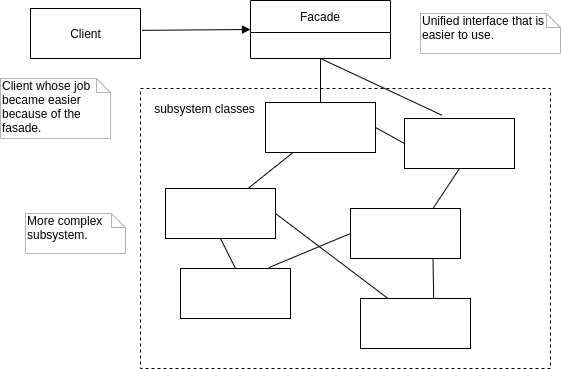

The diagram above was exported from draw.io. Its source (the exported page's mxGraphModel, read from the mxfile embedded in the PNG):
<mxGraphModel dx="1185" dy="573" grid="1" gridSize="10" guides="1" tooltips="1" connect="1" arrows="1" fold="1" page="1" pageScale="1" pageWidth="827" pageHeight="1169" math="0" shadow="0">
  <root>
    <mxCell id="0" />
    <mxCell id="1" parent="0" />
    <mxCell id="2" value="" style="rounded=0;whiteSpace=wrap;html=1;dashed=1;" vertex="1" parent="1">
      <mxGeometry x="150" y="520" width="410" height="280" as="geometry" />
    </mxCell>
    <mxCell id="3" value="Client" style="html=1;" vertex="1" parent="1">
      <mxGeometry x="40" y="440" width="110" height="50" as="geometry" />
    </mxCell>
    <mxCell id="4" value="Facade" style="swimlane;fontStyle=0;childLayout=stackLayout;horizontal=1;startSize=32;fillColor=none;horizontalStack=0;resizeParent=1;resizeParentMax=0;resizeLast=0;collapsible=1;marginBottom=0;" vertex="1" parent="1">
      <mxGeometry x="260" y="432" width="140" height="58" as="geometry" />
    </mxCell>
    <mxCell id="5" value="" style="html=1;verticalAlign=bottom;endArrow=block;entryX=0;entryY=0.5;entryDx=0;entryDy=0;exitX=1.014;exitY=0.437;exitDx=0;exitDy=0;exitPerimeter=0;" edge="1" source="3" target="4" parent="1">
      <mxGeometry width="80" relative="1" as="geometry">
        <mxPoint x="160" y="390" as="sourcePoint" />
        <mxPoint x="256" y="390" as="targetPoint" />
      </mxGeometry>
    </mxCell>
    <mxCell id="6" value="" style="html=1;" vertex="1" parent="1">
      <mxGeometry x="275" y="534" width="110" height="50" as="geometry" />
    </mxCell>
    <mxCell id="7" value="" style="html=1;" vertex="1" parent="1">
      <mxGeometry x="370" y="730" width="110" height="50" as="geometry" />
    </mxCell>
    <mxCell id="8" value="" style="html=1;" vertex="1" parent="1">
      <mxGeometry x="190" y="700" width="110" height="50" as="geometry" />
    </mxCell>
    <mxCell id="9" value="" style="html=1;" vertex="1" parent="1">
      <mxGeometry x="360" y="640" width="110" height="50" as="geometry" />
    </mxCell>
    <mxCell id="10" value="" style="html=1;" vertex="1" parent="1">
      <mxGeometry x="175" y="620" width="110" height="50" as="geometry" />
    </mxCell>
    <mxCell id="11" value="" style="html=1;" vertex="1" parent="1">
      <mxGeometry x="414" y="550" width="110" height="50" as="geometry" />
    </mxCell>
    <mxCell id="12" value="" style="endArrow=none;html=1;entryX=0.5;entryY=1;entryDx=0;entryDy=0;exitX=0.5;exitY=0;exitDx=0;exitDy=0;" edge="1" source="6" target="4" parent="1">
      <mxGeometry width="50" height="50" relative="1" as="geometry">
        <mxPoint x="320" y="660" as="sourcePoint" />
        <mxPoint x="370" y="610" as="targetPoint" />
      </mxGeometry>
    </mxCell>
    <mxCell id="13" value="" style="endArrow=none;html=1;entryX=0.25;entryY=1;entryDx=0;entryDy=0;exitX=0.75;exitY=0;exitDx=0;exitDy=0;" edge="1" source="10" target="6" parent="1">
      <mxGeometry width="50" height="50" relative="1" as="geometry">
        <mxPoint x="330" y="670" as="sourcePoint" />
        <mxPoint x="380" y="620" as="targetPoint" />
      </mxGeometry>
    </mxCell>
    <mxCell id="14" value="" style="endArrow=none;html=1;entryX=0.5;entryY=1;entryDx=0;entryDy=0;exitX=0.34;exitY=-0.066;exitDx=0;exitDy=0;exitPerimeter=0;" edge="1" source="11" target="4" parent="1">
      <mxGeometry width="50" height="50" relative="1" as="geometry">
        <mxPoint x="340" y="680" as="sourcePoint" />
        <mxPoint x="390" y="630" as="targetPoint" />
      </mxGeometry>
    </mxCell>
    <mxCell id="15" value="" style="endArrow=none;html=1;entryX=1;entryY=0.5;entryDx=0;entryDy=0;exitX=0;exitY=0.5;exitDx=0;exitDy=0;" edge="1" source="11" target="6" parent="1">
      <mxGeometry width="50" height="50" relative="1" as="geometry">
        <mxPoint x="350" y="690" as="sourcePoint" />
        <mxPoint x="400" y="640" as="targetPoint" />
      </mxGeometry>
    </mxCell>
    <mxCell id="16" value="" style="endArrow=none;html=1;entryX=0.5;entryY=1;entryDx=0;entryDy=0;exitX=0.75;exitY=0;exitDx=0;exitDy=0;" edge="1" source="9" target="11" parent="1">
      <mxGeometry width="50" height="50" relative="1" as="geometry">
        <mxPoint x="360" y="700" as="sourcePoint" />
        <mxPoint x="410" y="650" as="targetPoint" />
      </mxGeometry>
    </mxCell>
    <mxCell id="17" value="" style="endArrow=none;html=1;entryX=0.5;entryY=1;entryDx=0;entryDy=0;exitX=0.5;exitY=0;exitDx=0;exitDy=0;" edge="1" source="8" target="10" parent="1">
      <mxGeometry width="50" height="50" relative="1" as="geometry">
        <mxPoint x="370" y="710" as="sourcePoint" />
        <mxPoint x="420" y="660" as="targetPoint" />
      </mxGeometry>
    </mxCell>
    <mxCell id="18" value="" style="endArrow=none;html=1;entryX=0;entryY=0.5;entryDx=0;entryDy=0;exitX=0.803;exitY=-0.018;exitDx=0;exitDy=0;exitPerimeter=0;" edge="1" source="8" target="9" parent="1">
      <mxGeometry width="50" height="50" relative="1" as="geometry">
        <mxPoint x="380" y="720" as="sourcePoint" />
        <mxPoint x="430" y="670" as="targetPoint" />
      </mxGeometry>
    </mxCell>
    <mxCell id="19" value="" style="endArrow=none;html=1;entryX=0.665;entryY=-0.011;entryDx=0;entryDy=0;entryPerimeter=0;exitX=0.75;exitY=1;exitDx=0;exitDy=0;" edge="1" source="9" target="7" parent="1">
      <mxGeometry width="50" height="50" relative="1" as="geometry">
        <mxPoint x="390" y="730" as="sourcePoint" />
        <mxPoint x="440" y="680" as="targetPoint" />
      </mxGeometry>
    </mxCell>
    <mxCell id="20" value="" style="endArrow=none;html=1;entryX=1;entryY=0.5;entryDx=0;entryDy=0;exitX=0.25;exitY=0;exitDx=0;exitDy=0;" edge="1" source="7" target="10" parent="1">
      <mxGeometry width="50" height="50" relative="1" as="geometry">
        <mxPoint x="400" y="740" as="sourcePoint" />
        <mxPoint x="450" y="690" as="targetPoint" />
      </mxGeometry>
    </mxCell>
    <mxCell id="21" value="subsystem classes" style="text;html=1;align=center;verticalAlign=middle;resizable=0;points=[];autosize=1;" vertex="1" parent="1">
      <mxGeometry x="154" y="530" width="120" height="20" as="geometry" />
    </mxCell>
    <mxCell id="22" value="Unified interface that is easier to use." style="shape=note;whiteSpace=wrap;html=1;size=14;verticalAlign=top;align=left;spacingTop=-6;strokeColor=#B3B3B3;" vertex="1" parent="1">
      <mxGeometry x="430" y="445" width="140" height="40" as="geometry" />
    </mxCell>
    <mxCell id="23" value="More complex subsystem." style="shape=note;whiteSpace=wrap;html=1;size=14;verticalAlign=top;align=left;spacingTop=-6;strokeColor=#B3B3B3;" vertex="1" parent="1">
      <mxGeometry x="35" y="645" width="100" height="40" as="geometry" />
    </mxCell>
    <mxCell id="24" value="Client whose job became easier because of the fasade." style="shape=note;whiteSpace=wrap;html=1;size=14;verticalAlign=top;align=left;spacingTop=-6;strokeColor=#B3B3B3;" vertex="1" parent="1">
      <mxGeometry x="10" y="510" width="110" height="60" as="geometry" />
    </mxCell>
  </root>
</mxGraphModel>